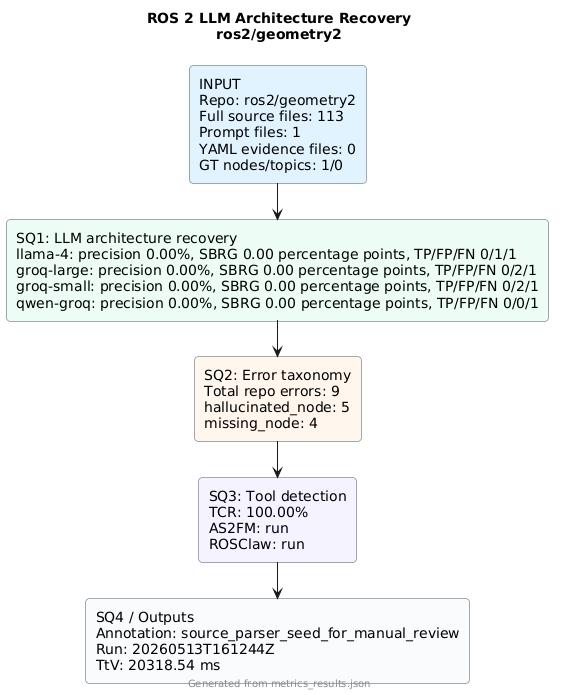

The diagram above was rendered by PlantUML. Its source (embedded in the PNG):
@startuml
!pragma layout smetana
skinparam backgroundColor #FFFFFF
skinparam defaultFontName Arial
skinparam rectangle {
  RoundCorner 8
  BorderColor #4B5563
}
title ROS 2 LLM Architecture Recovery\nros2/geometry2
rectangle "INPUT\nRepo: ros2/geometry2\nFull source files: 113\nPrompt files: 1\nYAML evidence files: 0\nGT nodes/topics: 1/0" as input #E0F2FE
rectangle "SQ1: LLM architecture recovery\nllama-4: precision 0.00%, SBRG 0.00 percentage points, TP/FP/FN 0/1/1\ngroq-large: precision 0.00%, SBRG 0.00 percentage points, TP/FP/FN 0/2/1\ngroq-small: precision 0.00%, SBRG 0.00 percentage points, TP/FP/FN 0/2/1\nqwen-groq: precision 0.00%, SBRG 0.00 percentage points, TP/FP/FN 0/0/1" as sq1 #ECFDF5
rectangle "SQ2: Error taxonomy\nTotal repo errors: 9\nhallucinated_node: 5\nmissing_node: 4" as sq2 #FFF7ED
rectangle "SQ3: Tool detection\nTCR: 100.00%\nAS2FM: run\nROSClaw: run" as sq3 #F5F3FF
rectangle "SQ4 / Outputs\nAnnotation: source_parser_seed_for_manual_review\nRun: 20260513T161244Z\nTtV: 20318.54 ms" as sq4 #F8FAFC
input --> sq1
sq1 --> sq2
sq2 --> sq3
sq3 --> sq4
footer Generated from metrics_results.json
@enduml